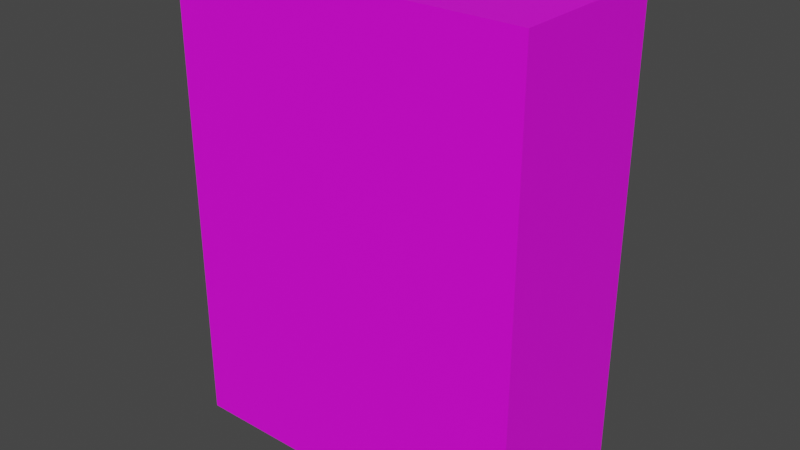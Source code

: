 # Source: PistolAmmo.blend  (saved by Blender 4.3.34; exported with 4.5.12 LTS)
import bpy
from mathutils import Matrix  # noqa: F401  (used for matrix-valued properties, if any)

bpy.ops.wm.read_factory_settings(use_empty=True)
scene = bpy.context.scene
scene.name = 'Scene'

# ---- collections
col_collection = bpy.data.collections.new('Collection'); scene.collection.children.link(col_collection)

# ---- images (referenced by path relative to the original .blend; pixels are not part of the script)
import os
ASSET_DIR = os.environ.get("B2B_ASSET_DIR", "")  # directory of the original .blend (textures are referenced by path, not embedded)
HERE = os.path.dirname(os.path.abspath(__file__))  # packed textures are extracted next to this script under _unpacked/

def load_image(name, relpath, width, height, colorspace="sRGB"):
    """Load a texture the original file referenced (path relative to the .blend, or extracted next to this script)."""
    p = next((c for c in (os.path.join(HERE, relpath), os.path.join(ASSET_DIR, relpath)) if relpath and os.path.exists(c)), "")
    if p:
        img = bpy.data.images.load(p, check_existing=True)
        img.name = name
    else:  # same state as the original file: an image datablock whose file is absent (Cycles renders it pink)
        img = bpy.data.images.new(name, width, height)
        img.source = "FILE"
        img.filepath = "//" + (relpath or name)
    img.colorspace_settings.name = colorspace
    return img
img_pistolammo_png = load_image('PistolAmmo.png', 'PistolAmmo.png', 1024, 1024, 'sRGB')

# ---- materials (node trees are filled in below, after node groups)
mat_pistolmaterial = bpy.data.materials.new('PistolMaterial')
mat_pistolmaterial.use_transparent_shadow = False

# ---- material node trees
mat_pistolmaterial.use_nodes = True; mat_pistolmaterial.node_tree.nodes.clear()
_N = mat_pistolmaterial.node_tree.nodes; _L = mat_pistolmaterial.node_tree.links
n0 = _N.new('ShaderNodeBsdfPrincipled'); n0.name = 'Principled BSDF'; n0.location = (10, 300)
n0.distribution = 'GGX'
n0.subsurface_method = 'BURLEY'
n0.inputs[3].default_value = 1.45
n0.inputs[27].default_value = (0.0, 0.0, 0.0, 1.0)
n0.inputs[28].default_value = 1.0
n1 = _N.new('ShaderNodeOutputMaterial'); n1.name = 'Material Output'; n1.location = (300, 300)
n2 = _N.new('ShaderNodeTexImage'); n2.name = 'Image Texture'; n2.location = (-358, 211)
n2.image = img_pistolammo_png
_L.new(n0.outputs[0], n1.inputs[0])
_L.new(n2.outputs[0], n0.inputs[0])
n1.is_active_output = True

# ---- world
world_world = bpy.data.worlds.new('World'); scene.world = world_world
world_world.use_nodes = True; world_world.node_tree.nodes.clear()
_N = world_world.node_tree.nodes; _L = world_world.node_tree.links
n0 = _N.new('ShaderNodeOutputWorld'); n0.name = 'World Output'; n0.location = (300, 300)
n1 = _N.new('ShaderNodeBackground'); n1.name = 'Background'; n1.location = (10, 300)
n1.inputs[0].default_value = (0.05088, 0.05088, 0.05088, 1.0)
_L.new(n1.outputs[0], n0.inputs[0])
n0.is_active_output = True
world_world.color = (0.05088, 0.05088, 0.05088)
world_world.use_sun_shadow = False
world_world.sun_shadow_jitter_overblur = 0.0

# ---- meshes
me_cube = bpy.data.meshes.new('Cube')
me_cube.from_pydata([(-0.09207, -0.042, -0.001952), (-0.09207, -0.042, 0.2416), (-0.09207, 0.042, -0.001952), (-0.09207, 0.042, 0.2416), (0.09207, -0.042, -0.001952), (0.09207, -0.042, 0.2416), (0.09207, 0.042, -0.001952), (0.09207, 0.042, 0.2416)], [], [(0, 1, 3, 2), (2, 3, 7, 6), (6, 7, 5, 4), (4, 5, 1, 0), (2, 6, 4, 0), (7, 3, 1, 5)])
_uv = me_cube.uv_layers.new(name='UVMap')
_uv.uv.foreach_set('vector', [0.0979, 0.9619, 0.0979, 0.5962, 0.2241, 0.5962, 0.2241, 0.9619, 0.4678, 0.02508, 0.4678, 0.5251, 0.08975, 0.5251, 0.08975, 0.02508, 0.2241, 0.9619, 0.2241, 0.5962, 0.3502, 0.5962, 0.3502, 0.9619, 0.8908, 0.02508, 0.8908, 0.5251, 0.5127, 0.5251, 0.5127, 0.02508, 0.4764, 0.5962, 0.4764, 0.8727, 0.3502, 0.8727, 0.3502, 0.5962, 0.6025, 0.5962, 0.6025, 0.8727, 0.4764, 0.8727, 0.4764, 0.5962])
me_cube.materials.append(mat_pistolmaterial)
me_cube.update()

# ---- objects
ob_cube_001 = bpy.data.objects.new('Cube.001', me_cube)

# ---- transforms, parenting, visibility, modifiers, constraints
ob_cube_001.location = (0.0, 0.0, 0.0)

# ---- collection membership
col_collection.objects.link(ob_cube_001)

# ---- scene / render settings (as saved in the file)
scene.frame_start = 1; scene.frame_end = 250; scene.frame_set(1)
scene.render.engine = 'BLENDER_EEVEE_NEXT'
scene.cycles.use_denoising = False
scene.cycles.samples = 128
scene.cycles.sampling_pattern = 'TABULATED_SOBOL'
scene.cycles.use_adaptive_sampling = False
scene.cycles.use_light_tree = False
scene.eevee.ray_tracing_options.trace_max_roughness = 0.0
scene.view_settings.view_transform = 'Filmic'
bpy.context.view_layer.update()

# ---- added for rendering (the .blend has no active camera and no usable light): camera, sun
cam_auto = bpy.data.cameras.new('AutoCamera')
cam_auto.lens = 50.0
cam_auto.sensor_width = 36.0
cam_auto.clip_end = 1000.0
ob_auto_camera = bpy.data.objects.new('AutoCamera', cam_auto)
scene.collection.objects.link(ob_auto_camera)
ob_auto_camera.location = (0.292968, -0.351562, 0.354181)
ob_auto_camera.rotation_euler = (1.09748, -7.21219e-08, 0.694738)
scene.camera = ob_auto_camera
light_auto_sun = bpy.data.lights.new('AutoSun', 'SUN')
light_auto_sun.energy = 3.0
light_auto_sun.angle = 0.0523599
ob_auto_sun = bpy.data.objects.new('AutoSun', light_auto_sun)
scene.collection.objects.link(ob_auto_sun)
ob_auto_sun.rotation_euler = (0.872665, 0.174533, 0.523599)
bpy.context.view_layer.update()
